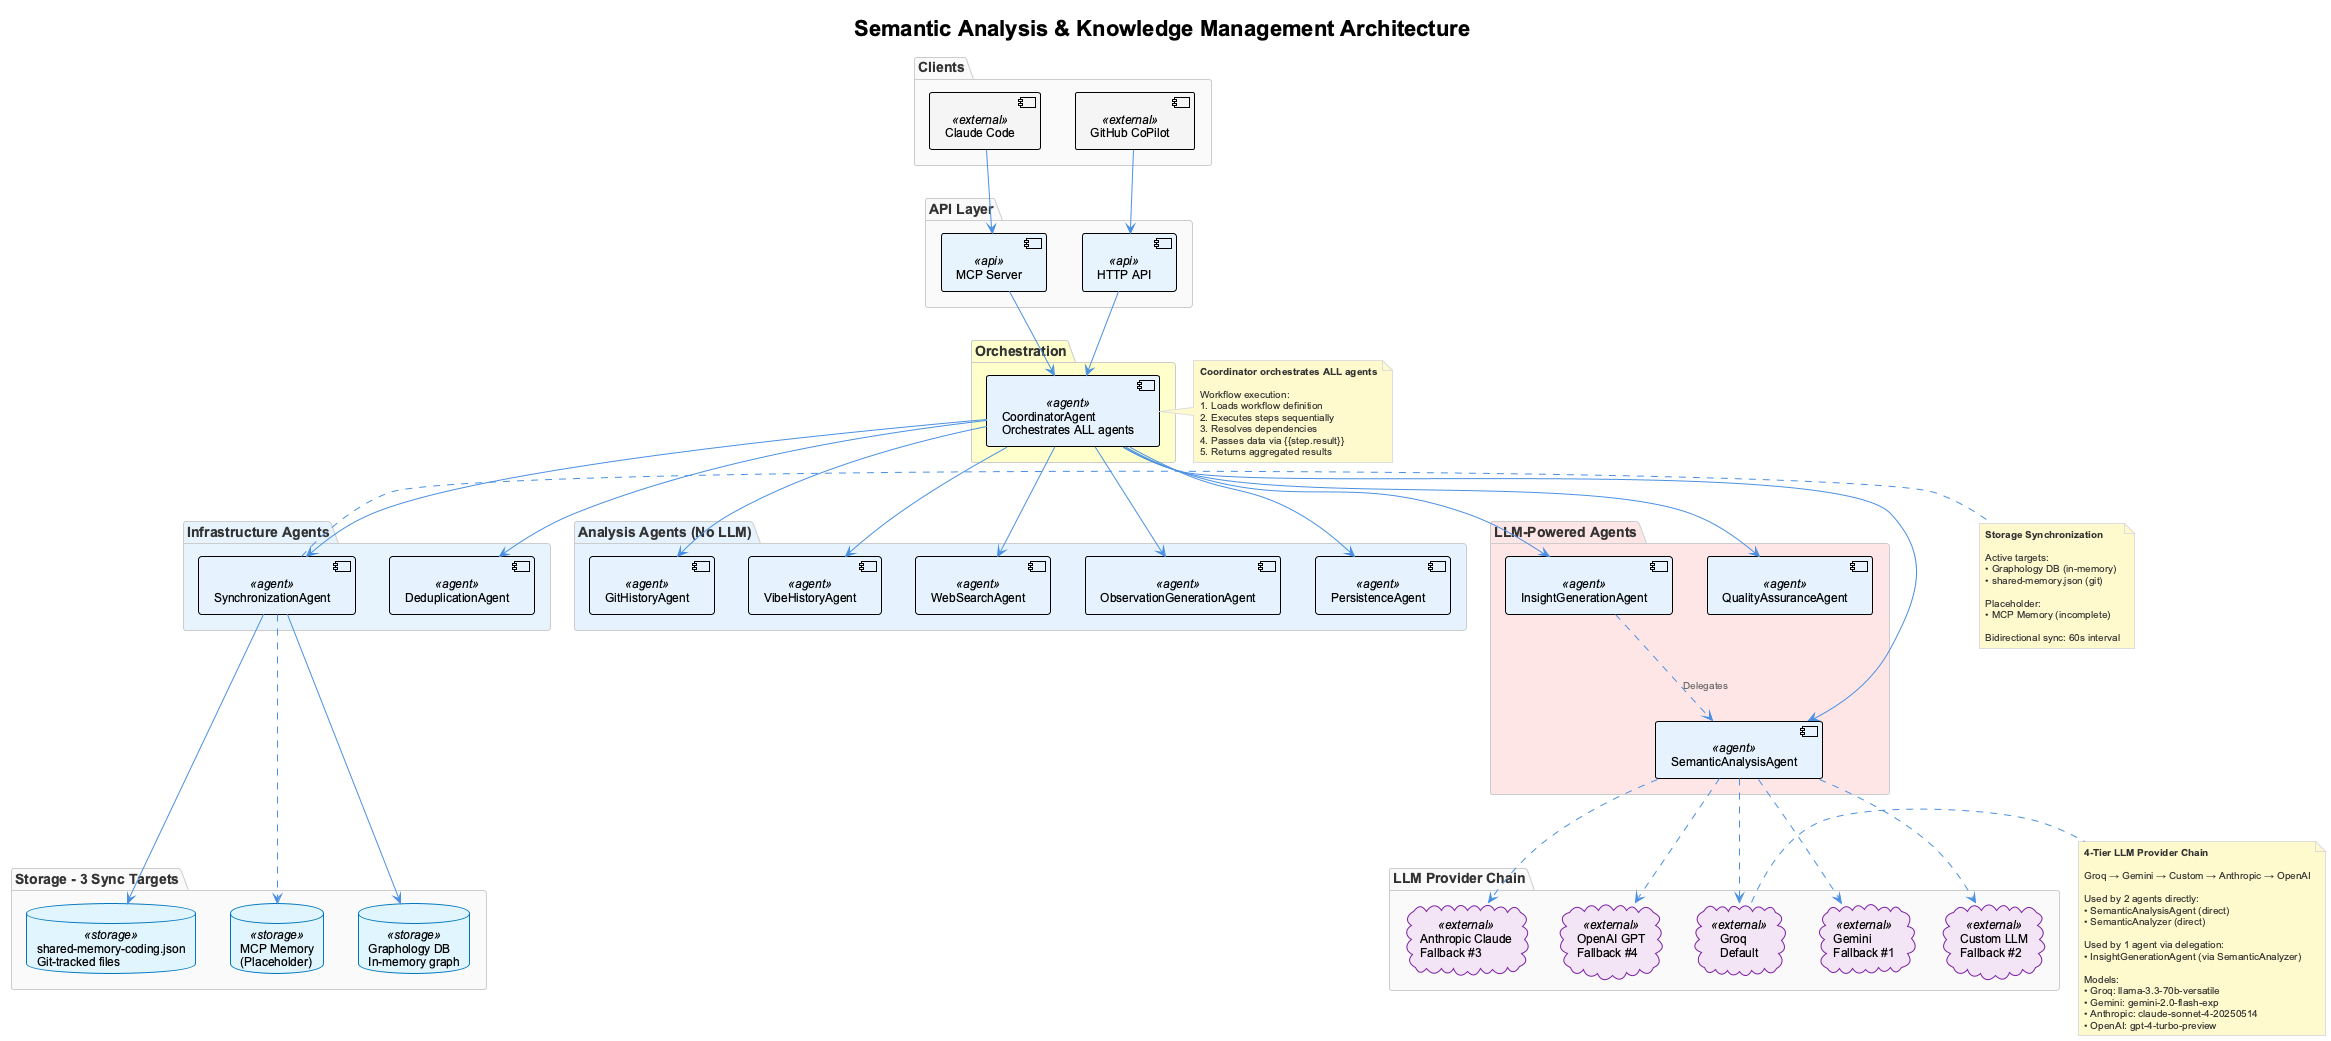

The diagram above was rendered by PlantUML. Its source (embedded in the PNG):
@startuml unified-semantic-architecture
!include _standard-style.puml

title Semantic Analysis & Knowledge Management Architecture

top to bottom direction

package "Clients" {
  [Claude Code] <<external>> as claude
  [GitHub CoPilot] <<external>> as copilot
}

package "API Layer" {
  [MCP Server] <<api>> as mcp
  [HTTP API] <<api>> as http
}

package "Orchestration" #FFFFCC {
  [CoordinatorAgent\nOrchestrates ALL agents] <<agent>> as coord
}

package "Analysis Agents (No LLM)" #E6F3FF {
  [GitHistoryAgent] <<agent>> as git
  [VibeHistoryAgent] <<agent>> as vibe
  [WebSearchAgent] <<agent>> as web
  [ObservationGenerationAgent] <<agent>> as obs
  [PersistenceAgent] <<agent>> as per
}

package "LLM-Powered Agents" #FFE6E6 {
  [SemanticAnalysisAgent] <<agent>> as sem
  [InsightGenerationAgent] <<agent>> as ins
  [QualityAssuranceAgent] <<agent>> as qa
}

package "Infrastructure Agents" #E8F4FD {
  [SynchronizationAgent] <<agent>> as sync
  [DeduplicationAgent] <<agent>> as dedup
}

package "Storage - 3 Sync Targets" {
  database "Graphology DB\nIn-memory graph" <<storage>> as graphdb
  database "shared-memory-coding.json\nGit-tracked files" <<storage>> as files
  database "MCP Memory\n(Placeholder)" <<storage>> as mcpmem
}

package "LLM Provider Chain" {
  cloud "Groq\nDefault" <<external>> as groq
  cloud "Gemini\nFallback #1" <<external>> as gemini
  cloud "Custom LLM\nFallback #2" <<external>> as custom
  cloud "Anthropic Claude\nFallback #3" <<external>> as anthropic
  cloud "OpenAI GPT\nFallback #4" <<external>> as openai
}

' Client connections
claude -down-> mcp
copilot -down-> http

' API to coordinator
mcp -down-> coord
http -down-> coord

' Coordinator orchestrates all agents
coord -down-> git
coord -down-> vibe
coord -down-> sem
coord -down-> web
coord -down-> ins
coord -down-> obs
coord -down-> qa
coord -down-> per
coord -down-> sync
coord -down-> dedup

' LLM agents use provider chain
sem ..> groq
sem ..> gemini
sem ..> custom
sem ..> anthropic
sem ..> openai
ins ..> sem : "Delegates"

' Sync agent manages storage
sync -down-> graphdb
sync -down-> files
sync -.-> mcpmem

note right of coord
  **Coordinator orchestrates ALL agents**

  Workflow execution:
  1. Loads workflow definition
  2. Executes steps sequentially
  3. Resolves dependencies
  4. Passes data via {{step.result}}
  5. Returns aggregated results
end note

note right of sync
  **Storage Synchronization**

  Active targets:
  • Graphology DB (in-memory)
  • shared-memory.json (git)

  Placeholder:
  • MCP Memory (incomplete)

  Bidirectional sync: 60s interval
end note

note right of groq
  **4-Tier LLM Provider Chain**

  Groq → Gemini → Custom → Anthropic → OpenAI

  Used by 2 agents directly:
  • SemanticAnalysisAgent (direct)
  • SemanticAnalyzer (direct)

  Used by 1 agent via delegation:
  • InsightGenerationAgent (via SemanticAnalyzer)

  Models:
  • Groq: llama-3.3-70b-versatile
  • Gemini: gemini-2.0-flash-exp
  • Anthropic: claude-sonnet-4-20250514
  • OpenAI: gpt-4-turbo-preview
end note

@enduml